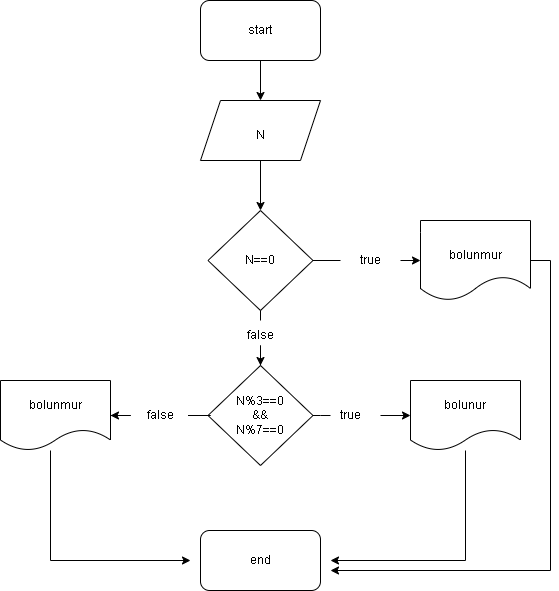

The diagram above was exported from draw.io. Its source (the exported page's mxGraphModel, read from the mxfile embedded in the PNG):
<mxGraphModel dx="868" dy="488" grid="1" gridSize="10" guides="1" tooltips="1" connect="1" arrows="1" fold="1" page="1" pageScale="1" pageWidth="850" pageHeight="1100" math="0" shadow="0">
  <root>
    <mxCell id="0" />
    <mxCell id="1" parent="0" />
    <mxCell id="wmlsP5jfkL8qXAp7spN--14" value="" style="edgeStyle=orthogonalEdgeStyle;rounded=0;orthogonalLoop=1;jettySize=auto;html=1;" edge="1" parent="1" source="wmlsP5jfkL8qXAp7spN--1" target="wmlsP5jfkL8qXAp7spN--2">
      <mxGeometry relative="1" as="geometry" />
    </mxCell>
    <mxCell id="wmlsP5jfkL8qXAp7spN--1" value="" style="rounded=1;whiteSpace=wrap;html=1;" vertex="1" parent="1">
      <mxGeometry x="350" y="30" width="120" height="60" as="geometry" />
    </mxCell>
    <mxCell id="wmlsP5jfkL8qXAp7spN--13" value="" style="edgeStyle=orthogonalEdgeStyle;rounded=0;orthogonalLoop=1;jettySize=auto;html=1;" edge="1" parent="1" source="wmlsP5jfkL8qXAp7spN--2" target="wmlsP5jfkL8qXAp7spN--3">
      <mxGeometry relative="1" as="geometry" />
    </mxCell>
    <mxCell id="wmlsP5jfkL8qXAp7spN--2" value="" style="shape=parallelogram;perimeter=parallelogramPerimeter;whiteSpace=wrap;html=1;fixedSize=1;" vertex="1" parent="1">
      <mxGeometry x="350" y="130" width="120" height="60" as="geometry" />
    </mxCell>
    <mxCell id="wmlsP5jfkL8qXAp7spN--11" value="" style="edgeStyle=orthogonalEdgeStyle;rounded=0;orthogonalLoop=1;jettySize=auto;html=1;startArrow=none;entryX=0;entryY=0.5;entryDx=0;entryDy=0;" edge="1" parent="1" source="wmlsP5jfkL8qXAp7spN--33" target="wmlsP5jfkL8qXAp7spN--5">
      <mxGeometry relative="1" as="geometry">
        <Array as="points">
          <mxPoint x="540" y="290" />
          <mxPoint x="540" y="290" />
        </Array>
      </mxGeometry>
    </mxCell>
    <mxCell id="wmlsP5jfkL8qXAp7spN--12" value="" style="edgeStyle=orthogonalEdgeStyle;rounded=0;orthogonalLoop=1;jettySize=auto;html=1;startArrow=none;" edge="1" parent="1" source="wmlsP5jfkL8qXAp7spN--35" target="wmlsP5jfkL8qXAp7spN--4">
      <mxGeometry relative="1" as="geometry" />
    </mxCell>
    <mxCell id="wmlsP5jfkL8qXAp7spN--3" value="" style="rhombus;whiteSpace=wrap;html=1;" vertex="1" parent="1">
      <mxGeometry x="357.5" y="240" width="105" height="100" as="geometry" />
    </mxCell>
    <mxCell id="wmlsP5jfkL8qXAp7spN--9" value="" style="edgeStyle=orthogonalEdgeStyle;rounded=0;orthogonalLoop=1;jettySize=auto;html=1;startArrow=none;" edge="1" parent="1" source="wmlsP5jfkL8qXAp7spN--31" target="wmlsP5jfkL8qXAp7spN--8">
      <mxGeometry relative="1" as="geometry" />
    </mxCell>
    <mxCell id="wmlsP5jfkL8qXAp7spN--10" value="" style="edgeStyle=orthogonalEdgeStyle;rounded=0;orthogonalLoop=1;jettySize=auto;html=1;startArrow=none;" edge="1" parent="1" source="wmlsP5jfkL8qXAp7spN--27" target="wmlsP5jfkL8qXAp7spN--7">
      <mxGeometry relative="1" as="geometry" />
    </mxCell>
    <mxCell id="wmlsP5jfkL8qXAp7spN--4" value="" style="rhombus;whiteSpace=wrap;html=1;" vertex="1" parent="1">
      <mxGeometry x="357.5" y="395" width="105" height="100" as="geometry" />
    </mxCell>
    <mxCell id="wmlsP5jfkL8qXAp7spN--5" value="" style="shape=document;whiteSpace=wrap;html=1;boundedLbl=1;" vertex="1" parent="1">
      <mxGeometry x="570" y="250" width="110" height="80" as="geometry" />
    </mxCell>
    <mxCell id="wmlsP5jfkL8qXAp7spN--18" style="edgeStyle=orthogonalEdgeStyle;rounded=0;orthogonalLoop=1;jettySize=auto;html=1;" edge="1" parent="1" source="wmlsP5jfkL8qXAp7spN--7">
      <mxGeometry relative="1" as="geometry">
        <mxPoint x="480" y="590" as="targetPoint" />
        <Array as="points">
          <mxPoint x="615" y="590" />
          <mxPoint x="480" y="590" />
        </Array>
      </mxGeometry>
    </mxCell>
    <mxCell id="wmlsP5jfkL8qXAp7spN--7" value="" style="shape=document;whiteSpace=wrap;html=1;boundedLbl=1;" vertex="1" parent="1">
      <mxGeometry x="560" y="410" width="110" height="70" as="geometry" />
    </mxCell>
    <mxCell id="wmlsP5jfkL8qXAp7spN--16" style="edgeStyle=orthogonalEdgeStyle;rounded=0;orthogonalLoop=1;jettySize=auto;html=1;" edge="1" parent="1" source="wmlsP5jfkL8qXAp7spN--8">
      <mxGeometry relative="1" as="geometry">
        <mxPoint x="340" y="590" as="targetPoint" />
        <Array as="points">
          <mxPoint x="200" y="590" />
        </Array>
      </mxGeometry>
    </mxCell>
    <mxCell id="wmlsP5jfkL8qXAp7spN--8" value="" style="shape=document;whiteSpace=wrap;html=1;boundedLbl=1;" vertex="1" parent="1">
      <mxGeometry x="150" y="410" width="110" height="70" as="geometry" />
    </mxCell>
    <mxCell id="wmlsP5jfkL8qXAp7spN--15" value="" style="rounded=1;whiteSpace=wrap;html=1;" vertex="1" parent="1">
      <mxGeometry x="350" y="560" width="120" height="60" as="geometry" />
    </mxCell>
    <mxCell id="wmlsP5jfkL8qXAp7spN--20" value="" style="endArrow=classic;html=1;rounded=0;" edge="1" parent="1">
      <mxGeometry width="50" height="50" relative="1" as="geometry">
        <mxPoint x="700" y="600" as="sourcePoint" />
        <mxPoint x="480" y="600" as="targetPoint" />
      </mxGeometry>
    </mxCell>
    <mxCell id="wmlsP5jfkL8qXAp7spN--22" value="" style="endArrow=none;html=1;rounded=0;entryX=1;entryY=0.5;entryDx=0;entryDy=0;" edge="1" parent="1" target="wmlsP5jfkL8qXAp7spN--5">
      <mxGeometry width="50" height="50" relative="1" as="geometry">
        <mxPoint x="700" y="600" as="sourcePoint" />
        <mxPoint x="730" y="300" as="targetPoint" />
        <Array as="points">
          <mxPoint x="700" y="290" />
        </Array>
      </mxGeometry>
    </mxCell>
    <mxCell id="wmlsP5jfkL8qXAp7spN--23" value="start" style="text;html=1;strokeColor=none;fillColor=none;align=center;verticalAlign=middle;whiteSpace=wrap;rounded=0;" vertex="1" parent="1">
      <mxGeometry x="380" y="45" width="60" height="30" as="geometry" />
    </mxCell>
    <mxCell id="wmlsP5jfkL8qXAp7spN--24" value="N" style="text;html=1;strokeColor=none;fillColor=none;align=center;verticalAlign=middle;whiteSpace=wrap;rounded=0;" vertex="1" parent="1">
      <mxGeometry x="380" y="150" width="60" height="30" as="geometry" />
    </mxCell>
    <mxCell id="wmlsP5jfkL8qXAp7spN--25" value="N%3==0 &amp;amp;&amp;amp;&lt;br&gt;N%7==0" style="text;html=1;strokeColor=none;fillColor=none;align=center;verticalAlign=middle;whiteSpace=wrap;rounded=0;" vertex="1" parent="1">
      <mxGeometry x="380" y="430" width="60" height="30" as="geometry" />
    </mxCell>
    <mxCell id="wmlsP5jfkL8qXAp7spN--26" value="N==0" style="text;html=1;strokeColor=none;fillColor=none;align=center;verticalAlign=middle;whiteSpace=wrap;rounded=0;" vertex="1" parent="1">
      <mxGeometry x="380" y="275" width="60" height="30" as="geometry" />
    </mxCell>
    <mxCell id="wmlsP5jfkL8qXAp7spN--27" value="true" style="text;html=1;strokeColor=none;fillColor=none;align=center;verticalAlign=middle;whiteSpace=wrap;rounded=0;" vertex="1" parent="1">
      <mxGeometry x="470" y="430" width="60" height="30" as="geometry" />
    </mxCell>
    <mxCell id="wmlsP5jfkL8qXAp7spN--30" value="" style="edgeStyle=orthogonalEdgeStyle;rounded=0;orthogonalLoop=1;jettySize=auto;html=1;endArrow=none;" edge="1" parent="1" source="wmlsP5jfkL8qXAp7spN--4">
      <mxGeometry relative="1" as="geometry">
        <mxPoint x="462.5" y="445" as="sourcePoint" />
        <mxPoint x="480" y="445" as="targetPoint" />
        <Array as="points">
          <mxPoint x="470" y="445" />
          <mxPoint x="470" y="445" />
        </Array>
      </mxGeometry>
    </mxCell>
    <mxCell id="wmlsP5jfkL8qXAp7spN--31" value="false" style="text;html=1;strokeColor=none;fillColor=none;align=center;verticalAlign=middle;whiteSpace=wrap;rounded=0;" vertex="1" parent="1">
      <mxGeometry x="280" y="430" width="60" height="30" as="geometry" />
    </mxCell>
    <mxCell id="wmlsP5jfkL8qXAp7spN--32" value="" style="edgeStyle=orthogonalEdgeStyle;rounded=0;orthogonalLoop=1;jettySize=auto;html=1;endArrow=none;" edge="1" parent="1" source="wmlsP5jfkL8qXAp7spN--4" target="wmlsP5jfkL8qXAp7spN--31">
      <mxGeometry relative="1" as="geometry">
        <mxPoint x="357.5" y="445" as="sourcePoint" />
        <mxPoint x="260" y="445" as="targetPoint" />
      </mxGeometry>
    </mxCell>
    <mxCell id="wmlsP5jfkL8qXAp7spN--33" value="true" style="text;html=1;strokeColor=none;fillColor=none;align=center;verticalAlign=middle;whiteSpace=wrap;rounded=0;" vertex="1" parent="1">
      <mxGeometry x="490" y="275" width="60" height="30" as="geometry" />
    </mxCell>
    <mxCell id="wmlsP5jfkL8qXAp7spN--34" value="" style="edgeStyle=orthogonalEdgeStyle;rounded=0;orthogonalLoop=1;jettySize=auto;html=1;endArrow=none;" edge="1" parent="1" source="wmlsP5jfkL8qXAp7spN--3" target="wmlsP5jfkL8qXAp7spN--33">
      <mxGeometry relative="1" as="geometry">
        <mxPoint x="462.5" y="285" as="sourcePoint" />
        <mxPoint x="570" y="285" as="targetPoint" />
      </mxGeometry>
    </mxCell>
    <mxCell id="wmlsP5jfkL8qXAp7spN--35" value="false" style="text;html=1;strokeColor=none;fillColor=none;align=center;verticalAlign=middle;whiteSpace=wrap;rounded=0;" vertex="1" parent="1">
      <mxGeometry x="380" y="350" width="60" height="30" as="geometry" />
    </mxCell>
    <mxCell id="wmlsP5jfkL8qXAp7spN--36" value="" style="edgeStyle=orthogonalEdgeStyle;rounded=0;orthogonalLoop=1;jettySize=auto;html=1;endArrow=none;" edge="1" parent="1" source="wmlsP5jfkL8qXAp7spN--3" target="wmlsP5jfkL8qXAp7spN--35">
      <mxGeometry relative="1" as="geometry">
        <mxPoint x="410" y="335" as="sourcePoint" />
        <mxPoint x="410" y="395" as="targetPoint" />
        <Array as="points">
          <mxPoint x="410" y="350" />
          <mxPoint x="410" y="350" />
        </Array>
      </mxGeometry>
    </mxCell>
    <mxCell id="wmlsP5jfkL8qXAp7spN--37" value="bolunmur" style="text;html=1;strokeColor=none;fillColor=none;align=center;verticalAlign=middle;whiteSpace=wrap;rounded=0;" vertex="1" parent="1">
      <mxGeometry x="595" y="270" width="60" height="30" as="geometry" />
    </mxCell>
    <mxCell id="wmlsP5jfkL8qXAp7spN--38" value="bolunur" style="text;html=1;strokeColor=none;fillColor=none;align=center;verticalAlign=middle;whiteSpace=wrap;rounded=0;" vertex="1" parent="1">
      <mxGeometry x="585" y="420" width="60" height="30" as="geometry" />
    </mxCell>
    <mxCell id="wmlsP5jfkL8qXAp7spN--39" value="bolunmur" style="text;html=1;strokeColor=none;fillColor=none;align=center;verticalAlign=middle;whiteSpace=wrap;rounded=0;" vertex="1" parent="1">
      <mxGeometry x="175" y="420" width="60" height="30" as="geometry" />
    </mxCell>
    <mxCell id="wmlsP5jfkL8qXAp7spN--40" value="end" style="text;html=1;strokeColor=none;fillColor=none;align=center;verticalAlign=middle;whiteSpace=wrap;rounded=0;" vertex="1" parent="1">
      <mxGeometry x="380" y="575" width="60" height="30" as="geometry" />
    </mxCell>
  </root>
</mxGraphModel>